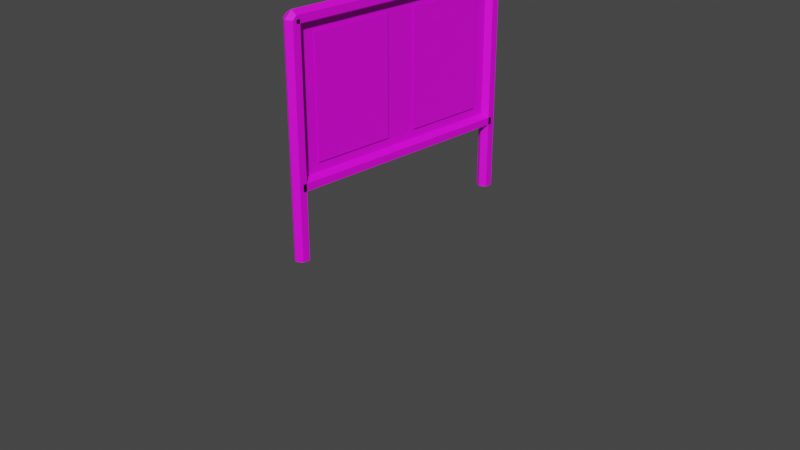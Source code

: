 # Source: 2ch_1.blend  (saved by Blender 3.4.6; exported with 4.5.12 LTS)
import bpy
from mathutils import Matrix  # noqa: F401  (used for matrix-valued properties, if any)

bpy.ops.wm.read_factory_settings(use_empty=True)
scene = bpy.context.scene
scene.name = 'Scene'

# ---- collections
col_collection = bpy.data.collections.new('Collection'); scene.collection.children.link(col_collection)

# ---- images (referenced by path relative to the original .blend; pixels are not part of the script)
import os
ASSET_DIR = os.environ.get("B2B_ASSET_DIR", "")  # directory of the original .blend (textures are referenced by path, not embedded)
HERE = os.path.dirname(os.path.abspath(__file__))  # packed textures are extracted next to this script under _unpacked/

def load_image(name, relpath, width, height, colorspace="sRGB"):
    """Load a texture the original file referenced (path relative to the .blend, or extracted next to this script)."""
    p = next((c for c in (os.path.join(HERE, relpath), os.path.join(ASSET_DIR, relpath)) if relpath and os.path.exists(c)), "")
    if p:
        img = bpy.data.images.load(p, check_existing=True)
        img.name = name
    else:  # same state as the original file: an image datablock whose file is absent (Cycles renders it pink)
        img = bpy.data.images.new(name, width, height)
        img.source = "FILE"
        img.filepath = "//" + (relpath or name)
    img.colorspace_settings.name = colorspace
    return img
img_color_palette_png = load_image('color_palette.png', 'color_palette.png', 1024, 1024, 'sRGB')
img_13_png = load_image('スライド13.PNG', 'スライド13.PNG', 1024, 1024, 'sRGB')

# ---- materials (node trees are filled in below, after node groups)
mat_x = bpy.data.materials.new('マテリアル')
mat_x.use_transparent_shadow = False
mat_002 = bpy.data.materials.new('マテリアル.002')
mat_002.use_transparent_shadow = False

# ---- material node trees
mat_x.use_nodes = True; mat_x.node_tree.nodes.clear()
_N = mat_x.node_tree.nodes; _L = mat_x.node_tree.links
n0 = _N.new('ShaderNodeBsdfPrincipled'); n0.name = 'プリンシプルBSDF'; n0.location = (10, 300)
n0.distribution = 'GGX'
n0.subsurface_method = 'RANDOM_WALK_SKIN'
n0.inputs[3].default_value = 1.45
n0.inputs[27].default_value = (0.0, 0.0, 0.0, 1.0)
n0.inputs[28].default_value = 1.0
n1 = _N.new('ShaderNodeOutputMaterial'); n1.name = 'マテリアル出力'; n1.location = (300, 300)
n2 = _N.new('ShaderNodeTexImage'); n2.name = '画像テクスチャ'; n2.location = (-280, 280)
n2.image = img_color_palette_png
_L.new(n0.outputs[0], n1.inputs[0])
_L.new(n2.outputs[0], n0.inputs[0])
n1.is_active_output = True
mat_002.use_nodes = True; mat_002.node_tree.nodes.clear()
_N = mat_002.node_tree.nodes; _L = mat_002.node_tree.links
n0 = _N.new('ShaderNodeBsdfPrincipled'); n0.name = 'プリンシプルBSDF'; n0.location = (10, 300)
n0.distribution = 'GGX'
n0.subsurface_method = 'RANDOM_WALK_SKIN'
n0.inputs[3].default_value = 1.45
n0.inputs[27].default_value = (0.0, 0.0, 0.0, 1.0)
n0.inputs[28].default_value = 1.0
n1 = _N.new('ShaderNodeOutputMaterial'); n1.name = 'マテリアル出力'; n1.location = (300, 300)
n2 = _N.new('ShaderNodeTexImage'); n2.name = '画像テクスチャ'; n2.location = (-280, 280)
n2.image = img_13_png
_L.new(n0.outputs[0], n1.inputs[0])
_L.new(n2.outputs[0], n0.inputs[0])
n1.is_active_output = True

# ---- world
world_world = bpy.data.worlds.new('World'); scene.world = world_world
world_world.use_nodes = True; world_world.node_tree.nodes.clear()
_N = world_world.node_tree.nodes; _L = world_world.node_tree.links
n0 = _N.new('ShaderNodeOutputWorld'); n0.name = 'World Output'; n0.location = (300, 300)
n1 = _N.new('ShaderNodeBackground'); n1.name = 'Background'; n1.location = (10, 300)
n1.inputs[0].default_value = (0.05088, 0.05088, 0.05088, 1.0)
_L.new(n1.outputs[0], n0.inputs[0])
n0.is_active_output = True
world_world.color = (0.05088, 0.05088, 0.05088)
world_world.use_sun_shadow = False
world_world.sun_shadow_jitter_overblur = 0.0

# ---- cameras
cam_camera = bpy.data.cameras.new('Camera')
cam_camera.clip_end = 100.0
cam_camera.ortho_scale = 7.314

# ---- meshes
me_001 = bpy.data.meshes.new('円柱.001')
me_001.from_pydata([(0.0, -15.13, 0.0), (0.0, -15.13, 29.8), (0.866, -15.63, 0.0), (0.866, -15.63, 29.8), (0.866, -16.63, 0.0), (0.866, -16.63, 29.8), (0.0, -17.13, 0.0), (0.0, -17.13, 29.8), (-0.866, -16.63, 0.0), (-0.866, -16.63, 29.8), (-0.866, -15.63, 0.0), (-0.866, -15.63, 29.8), (1.776e-15, 0.0, 30.81), (1.776e-15, -16.13, 30.81), (0.866, 0.0, 30.31), (0.866, -16.13, 30.31), (0.866, 0.0, 29.31), (0.866, -16.13, 29.31), (1.776e-15, 0.0, 28.81), (1.776e-15, -16.13, 28.81), (-0.866, 0.0, 29.31), (-0.866, -16.13, 29.31), (-0.866, 0.0, 30.31), (-0.866, -16.13, 30.31), (0.866, -16.13, 29.8), (-0.866, -16.13, 29.8), (1.776e-15, 0.0, 10.62), (1.776e-15, -16.13, 10.62), (0.866, 0.0, 10.12), (0.866, -16.13, 10.12), (0.866, 0.0, 9.123), (0.866, -16.13, 9.123), (1.776e-15, 0.0, 8.623), (1.776e-15, -16.13, 8.623), (-0.866, 0.0, 9.123), (-0.866, -16.13, 9.123), (-0.866, 0.0, 10.12), (-0.866, -16.13, 10.12), (0.866, -16.13, 9.621), (-0.866, -16.13, 9.621)], [], [(0, 1, 3, 2), (2, 3, 24, 5, 4), (4, 5, 7, 6), (6, 7, 9, 8), (8, 9, 25, 11, 10), (10, 11, 1, 0), (0, 2, 4, 6, 8, 10), (12, 13, 15, 14), (14, 15, 24, 17, 16), (16, 17, 19, 18), (18, 19, 21, 20), (20, 21, 25, 23, 22), (22, 23, 13, 12), (25, 9, 23), (9, 7, 13, 23), (7, 5, 15, 13), (24, 15, 5), (26, 27, 29, 28), (28, 29, 38, 31, 30), (30, 31, 33, 32), (32, 33, 35, 34), (34, 35, 39, 37, 36), (36, 37, 27, 26)])
_uv = me_001.uv_layers.new(name='UVマップ')
_uv.uv.foreach_set('vector', [0.2274, 0.3138, 0.2274, 0.3289, 0.2223, 0.3289, 0.2223, 0.3138, 0.2223, 0.3138, 0.2223, 0.3289, 0.2198, 0.3289, 0.2173, 0.3289, 0.2173, 0.3138, 0.2173, 0.3138, 0.2173, 0.3289, 0.2123, 0.3289, 0.2123, 0.3138, 0.2123, 0.3138, 0.2123, 0.3289, 0.2072, 0.3289, 0.2072, 0.3138, 0.2072, 0.3138, 0.2072, 0.3289, 0.2047, 0.3289, 0.2022, 0.3289, 0.2022, 0.3138, 0.2022, 0.3138, 0.2022, 0.3289, 0.1972, 0.3289, 0.1972, 0.3138, 0.2198, 0.3135, 0.2261, 0.3099, 0.2261, 0.3026, 0.2198, 0.299, 0.2135, 0.3026, 0.2135, 0.3099, 0.2274, 0.3138, 0.2274, 0.3289, 0.2223, 0.3289, 0.2223, 0.3138, 0.2223, 0.3138, 0.2223, 0.3289, 0.2198, 0.3289, 0.2173, 0.3289, 0.2173, 0.3138, 0.2173, 0.3138, 0.2173, 0.3289, 0.2123, 0.3289, 0.2123, 0.3138, 0.2123, 0.3138, 0.2123, 0.3289, 0.2072, 0.3289, 0.2072, 0.3138, 0.2072, 0.3138, 0.2072, 0.3289, 0.2047, 0.3289, 0.2022, 0.3289, 0.2022, 0.3138, 0.2022, 0.3138, 0.2022, 0.3289, 0.1972, 0.3289, 0.1972, 0.3138, 0.2047, 0.3289, 0.2072, 0.3289, 0.2022, 0.3289, 0.2072, 0.3289, 0.2123, 0.3289, 0.1972, 0.3289, 0.2022, 0.3289, 0.2123, 0.3289, 0.2173, 0.3289, 0.2223, 0.3289, 0.1972, 0.3289, 0.2198, 0.3289, 0.2223, 0.3289, 0.2173, 0.3289, 0.2274, 0.3138, 0.2274, 0.3289, 0.2223, 0.3289, 0.2223, 0.3138, 0.2223, 0.3138, 0.2223, 0.3289, 0.2198, 0.3289, 0.2173, 0.3289, 0.2173, 0.3138, 0.2173, 0.3138, 0.2173, 0.3289, 0.2123, 0.3289, 0.2123, 0.3138, 0.2123, 0.3138, 0.2123, 0.3289, 0.2072, 0.3289, 0.2072, 0.3138, 0.2072, 0.3138, 0.2072, 0.3289, 0.2047, 0.3289, 0.2022, 0.3289, 0.2022, 0.3138, 0.2022, 0.3138, 0.2022, 0.3289, 0.1972, 0.3289, 0.1972, 0.3138])
me_001.materials.append(mat_x)
me_001.update()
me_x = bpy.data.meshes.new('平面')
me_x.from_pydata([(-1.0, -1.245, 0.0), (0.513, -1.245, 3.677e-08), (-1.0, 1.245, 0.0), (0.513, 1.245, 3.677e-08)], [], [(0, 1, 3, 2)])
_uv = me_x.uv_layers.new(name='UVマップ')
_uv.uv.foreach_set('vector', [0.3104, 0.5857, 0.3315, 0.5857, 0.3315, 0.6068, 0.3104, 0.6068])
me_x.materials.append(mat_x)
me_x.update()
me_001_1 = bpy.data.meshes.new('平面.001')
me_001_1.from_pydata([(-0.4152, -0.2877, 0.009207), (0.4152, -0.2877, 0.009208), (-0.4152, 0.2994, 0.009207), (0.4152, 0.2994, 0.009208)], [], [(0, 1, 3, 2)])
_uv = me_001_1.uv_layers.new(name='UVマップ')
_uv.uv.foreach_set('vector', [0.0, 1.0, 4.29e-05, 0.7912, 0.1477, 0.7912, 0.1477, 1.0])
me_001_1.materials.append(mat_002)
me_001_1.update()
me_004 = bpy.data.meshes.new('平面.004')
me_004.from_pydata([(-0.4152, -0.2877, 0.009207), (0.4152, -0.2877, 0.009208), (-0.4152, 0.2994, 0.009207), (0.4152, 0.2994, 0.009208)], [], [(0, 1, 3, 2)])
_uv = me_004.uv_layers.new(name='UVマップ')
_uv.uv.foreach_set('vector', [0.1477, 1.0, 0.1479, 0.7915, 0.2949, 0.7918, 0.2949, 1.0])
me_004.materials.append(mat_002)
me_004.update()
me_005 = bpy.data.meshes.new('平面.005')
me_005.from_pydata([(-1.0, -1.245, 0.02653), (0.513, -1.245, 0.02653), (-1.0, 1.245, 0.02653), (0.513, 1.245, 0.02653)], [], [(0, 2, 3, 1)])
_uv = me_005.uv_layers.new(name='UVマップ')
_uv.uv.foreach_set('vector', [0.3104, 0.5857, 0.3104, 0.6068, 0.3315, 0.6068, 0.3315, 0.5857])
me_005.materials.append(mat_x)
me_005.update()

# ---- objects
ob_camera = bpy.data.objects.new('Camera', cam_camera)
ob_x = bpy.data.objects.new('円柱', me_001)
ob_x_1 = bpy.data.objects.new('平面', me_x)
ob_001 = bpy.data.objects.new('平面.001', me_001_1)
ob_002 = bpy.data.objects.new('平面.002', me_004)
ob_003 = bpy.data.objects.new('平面.003', me_005)

# ---- transforms, parenting, visibility, modifiers, constraints
ob_camera.location = (7.359, -6.926, 4.958)
ob_camera.rotation_euler = (1.109, 0.0, 0.8149)
ob_camera.lock_rotations_4d = False
ob_camera.empty_display_type = 'ARROWS'
ob_camera.color = (0.0, 0.0, 0.0, 0.0)
ob_camera.display_type = 'WIRE'
ob_camera.lineart.crease_threshold = 0.0
ob_x.location = (0.0, 0.0, 0.0)
ob_x.scale = (0.07792, 0.07792, 0.07792)
_m = ob_x.modifiers.new('ミラー', 'MIRROR')
_m.use_axis = (False, True, False)
ob_x_1.location = (0.0, 0.0, 1.288)
ob_x_1.rotation_euler = (-0.0, 1.571, 0.0)
ob_001.location = (0.0, -0.6, 1.544)
ob_001.rotation_euler = (-0.0, 1.571, 0.0)
ob_001.scale = (1.485, 1.485, 1.485)
ob_002.location = (0.0, 0.6, 1.544)
ob_002.rotation_euler = (-0.0, 1.571, 0.0)
ob_002.scale = (1.485, 1.485, 1.485)
ob_003.location = (-0.03825, 0.0, 1.288)
ob_003.rotation_euler = (-0.0, 1.571, 0.0)

# ---- collection membership
col_collection.objects.link(ob_camera)
col_collection.objects.link(ob_x)
col_collection.objects.link(ob_x_1)
col_collection.objects.link(ob_001)
col_collection.objects.link(ob_002)
col_collection.objects.link(ob_003)

# ---- scene / render settings (as saved in the file)
scene.camera = ob_camera
scene.frame_start = 1; scene.frame_end = 250; scene.frame_set(1)
scene.render.engine = 'BLENDER_EEVEE_NEXT'
scene.cycles.sampling_pattern = 'TABULATED_SOBOL'
scene.cycles.use_light_tree = False
scene.view_settings.view_transform = 'Filmic'
bpy.context.view_layer.update()

# ---- added for rendering (the .blend has no usable light): sun
light_auto_sun = bpy.data.lights.new('AutoSun', 'SUN')
light_auto_sun.energy = 3.0
light_auto_sun.angle = 0.0523599
ob_auto_sun = bpy.data.objects.new('AutoSun', light_auto_sun)
scene.collection.objects.link(ob_auto_sun)
ob_auto_sun.rotation_euler = (0.872665, 0.174533, 0.523599)
bpy.context.view_layer.update()
